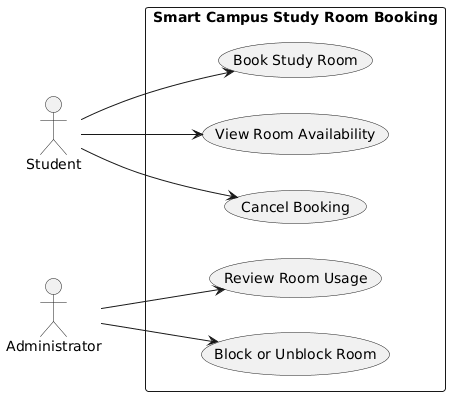

The diagram above was rendered by PlantUML. Its source (embedded in the PNG):
@startuml
left to right direction

' System Boundary
rectangle "Smart Campus Study Room Booking" {
  usecase "View Room Availability" as UC_View
  usecase "Book Study Room" as UC_Book
  usecase "Cancel Booking" as UC_Cancel
  usecase "Block or Unblock Room" as UC_Block
  usecase "Review Room Usage" as UC_Review
}

' External Actors
actor Student
actor Administrator

' Justified Associations
Student --> UC_View
Student --> UC_Book
Student --> UC_Cancel

Administrator --> UC_Block
Administrator --> UC_Review
@enduml